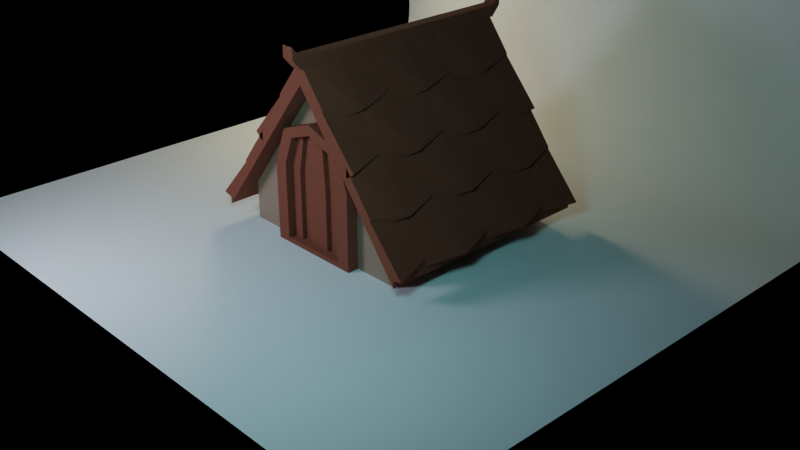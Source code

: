 # Source: 1_.blend  (saved by Blender 3.0.42; exported with 4.5.12 LTS)
import bpy
from mathutils import Matrix  # noqa: F401  (used for matrix-valued properties, if any)

bpy.ops.wm.read_factory_settings(use_empty=True)
scene = bpy.context.scene
scene.name = 'Scene'

# ---- collections
col_collection = bpy.data.collections.new('Collection'); scene.collection.children.link(col_collection)

# ---- materials (node trees are filled in below, after node groups)
mat_material_001 = bpy.data.materials.new('Material.001')
mat_material = bpy.data.materials.new('Material')
mat_material.alpha_threshold = 0.0
mat_material.line_color = (0.0, 0.0, 0.0, 1.0)

# ---- material node trees
mat_material_001.use_nodes = True; mat_material_001.node_tree.nodes.clear()
_N = mat_material_001.node_tree.nodes; _L = mat_material_001.node_tree.links
n0 = _N.new('ShaderNodeBsdfPrincipled'); n0.name = 'Principled BSDF'; n0.location = (10, 300)
n0.distribution = 'GGX'
n0.subsurface_method = 'RANDOM_WALK_SKIN'
n0.inputs[0].default_value = (0.2116, 0.05133, 0.02632, 1.0)
n0.inputs[2].default_value = 1.0
n0.inputs[3].default_value = 1.45
n0.inputs[27].default_value = (0.0, 0.0, 0.0, 1.0)
n0.inputs[28].default_value = 1.0
n1 = _N.new('ShaderNodeOutputMaterial'); n1.name = 'Material Output'; n1.location = (300, 300)
_L.new(n0.outputs[0], n1.inputs[0])
n1.is_active_output = True
mat_material.use_nodes = True; mat_material.node_tree.nodes.clear()
_N = mat_material.node_tree.nodes; _L = mat_material.node_tree.links
n0 = _N.new('ShaderNodeOutputMaterial'); n0.name = 'Material Output'; n0.location = (300, 300)
n1 = _N.new('ShaderNodeBsdfPrincipled'); n1.name = 'Principled BSDF'; n1.location = (10, 300)
n1.distribution = 'GGX'
n1.subsurface_method = 'RANDOM_WALK_SKIN'
n1.inputs[0].default_value = (0.305, 0.1871, 0.1276, 1.0)
n1.inputs[2].default_value = 0.4
n1.inputs[3].default_value = 1.45
n1.inputs[27].default_value = (0.0, 0.0, 0.0, 1.0)
n1.inputs[28].default_value = 1.0
_L.new(n1.outputs[0], n0.inputs[0])
n0.is_active_output = True

# ---- world
world_world = bpy.data.worlds.new('World'); scene.world = world_world
world_world.use_nodes = True; world_world.node_tree.nodes.clear()
_N = world_world.node_tree.nodes; _L = world_world.node_tree.links
n0 = _N.new('ShaderNodeOutputWorld'); n0.name = 'World Output'; n0.location = (300, 300)
n1 = _N.new('ShaderNodeBackground'); n1.name = 'Background'; n1.location = (10, 300)
n1.inputs[0].default_value = (0.05088, 0.05088, 0.05088, 1.0)
n1.inputs[1].default_value = 0.0
_L.new(n1.outputs[0], n0.inputs[0])
n0.is_active_output = True
world_world.color = (0.05088, 0.05088, 0.05088)
world_world.use_sun_shadow = False
world_world.sun_shadow_jitter_overblur = 0.0

# ---- cameras
cam_camera = bpy.data.cameras.new('Camera')
cam_camera.clip_end = 100.0
cam_camera.ortho_scale = 7.314

# ---- lights
light_area = bpy.data.lights.new('Area', 'AREA')
light_area.color = (0.7174, 0.7973, 1.0)
light_area.transmission_factor = 0.0
light_area.energy = 58.9
light_area.shadow_soft_size = 1.0
light_area.shadow_maximum_resolution = 0.006
light_area.use_absolute_resolution = True
light_area.size = 1.0
light_area.size_y = 1.0
light_area_001 = bpy.data.lights.new('Area.001', 'AREA')
light_area_001.color = (1.0, 0.891, 0.5591)
light_area_001.transmission_factor = 0.0
light_area_001.energy = 58.9
light_area_001.shadow_soft_size = 1.0
light_area_001.shadow_maximum_resolution = 0.006
light_area_001.use_absolute_resolution = True
light_area_001.size = 1.0
light_area_001.size_y = 1.0
light_area_002 = bpy.data.lights.new('Area.002', 'AREA')
light_area_002.color = (0.3536, 0.9205, 1.0)
light_area_002.transmission_factor = 0.0
light_area_002.energy = 58.9
light_area_002.shadow_soft_size = 1.0
light_area_002.shadow_maximum_resolution = 0.006
light_area_002.use_absolute_resolution = True
light_area_002.size = 1.0
light_area_002.size_y = 1.0

# ---- meshes
me_plane = bpy.data.meshes.new('Plane')
me_plane.from_pydata([(-1.198, 1.198, 0.2072), (-1.198, -1.198, 0.2072), (1.198, -1.198, 0.2072), (1.198, 1.198, 0.2072), (0.0, -1.198, 1.768), (0.0, 1.198, 1.768), (0.2996, -1.198, 1.378), (0.5992, -1.198, 0.9878), (0.8988, -1.198, 0.5975), (0.8988, 1.198, 0.5975), (0.5992, 1.198, 0.9878), (0.2996, 1.198, 1.378), (-0.2996, 1.198, 1.378), (-0.5992, 1.198, 0.9878), (-0.8988, 1.198, 0.5975), (-0.8988, -1.198, 0.5975), (-0.5992, -1.198, 0.9878), (-0.2996, -1.198, 1.378), (-1.198, 1.198, 0.2819), (-1.198, -1.198, 0.2819), (0.8988, -1.198, 0.6722), (1.198, -1.198, 0.2819), (1.198, 1.198, 0.2819), (-0.8988, 1.198, 0.6722), (-0.2996, -1.198, 1.453), (0.0, -1.198, 1.843), (0.2996, 1.198, 1.453), (0.0, 1.198, 1.843), (0.2996, -1.198, 1.453), (0.5992, -1.198, 1.062), (0.8988, 1.198, 0.6722), (0.5992, 1.198, 1.062), (-0.2996, 1.198, 1.453), (-0.5992, 1.198, 1.062), (-0.8988, -1.198, 0.6722), (-0.5992, -1.198, 1.062), (-0.2996, -1.198, 1.607), (0.0, -1.198, 1.998), (0.2996, 1.198, 1.607), (0.0, 1.198, 1.998), (0.2996, -1.198, 1.607), (-0.2996, 1.198, 1.607), (0.2996, -1.198, 1.582), (0.7001, -1.198, 1.13), (0.7001, 1.198, 1.13), (0.2996, 1.198, 1.582), (-0.2996, 1.198, 1.582), (-0.6994, 1.198, 1.134), (-0.6994, -1.198, 1.134), (-0.2996, -1.198, 1.582), (0.5992, -1.198, 1.167), (0.8988, -1.198, 0.7766), (0.8988, 1.198, 0.7766), (0.5992, 1.198, 1.167), (-0.5992, 1.198, 1.167), (-0.8988, 1.198, 0.7766), (-0.8988, -1.198, 0.7766), (-0.5992, -1.198, 1.167), (-1.299, 1.198, 0.3078), (-1.299, -1.198, 0.3078), (0.8988, -1.198, 0.7553), (1.3, -1.198, 0.2998), (1.3, 1.198, 0.2998), (-0.8988, 1.198, 0.7553), (0.8988, 1.198, 0.7553), (-0.8988, -1.198, 0.7553), (-1.198, 0.799, 0.2072), (-1.198, 0.3995, 0.2072), (-1.198, 0.0, 0.2072), (-1.198, -0.3995, 0.2072), (-1.198, -0.799, 0.2072), (1.198, -0.799, 0.2072), (1.198, -0.3995, 0.2072), (1.198, 0.0, 0.2072), (1.198, 0.3995, 0.2072), (1.198, 0.799, 0.2072), (0.0, -0.799, 1.768), (0.0, -0.3995, 1.768), (0.0, 0.0, 1.768), (0.0, 0.3995, 1.768), (0.0, 0.799, 1.768), (0.2996, -0.799, 1.378), (0.2996, -0.3995, 1.378), (0.2996, 0.0, 1.378), (0.2996, 0.3995, 1.378), (0.2996, 0.799, 1.378), (0.5992, -0.799, 0.9878), (0.5992, -0.3995, 0.9878), (0.5992, 0.0, 0.9878), (0.5992, 0.3995, 0.9878), (0.5992, 0.799, 0.9878), (0.8988, -0.799, 0.5975), (0.8988, -0.3995, 0.5975), (0.8988, 0.0, 0.5975), (0.8988, 0.3995, 0.5975), (0.8988, 0.799, 0.5975), (-0.8988, -0.799, 0.5975), (-0.8988, -0.3995, 0.5975), (-0.8988, 0.0, 0.5975), (-0.8988, 0.3995, 0.5975), (-0.8988, 0.799, 0.5975), (-0.5992, -0.799, 0.9878), (-0.5992, -0.3995, 0.9878), (-0.5992, 0.0, 0.9878), (-0.5992, 0.3995, 0.9878), (-0.5992, 0.799, 0.9878), (-0.2996, -0.799, 1.378), (-0.2996, -0.3995, 1.378), (-0.2996, 0.0, 1.378), (-0.2996, 0.3995, 1.378), (-0.2996, 0.799, 1.378), (-1.198, 0.799, 0.2819), (-1.198, 0.3995, 0.2819), (-1.198, 0.0, 0.2819), (-1.198, -0.3995, 0.2819), (-1.198, -0.799, 0.2819), (1.198, -0.799, 0.2819), (1.198, -0.3995, 0.2819), (1.198, 0.0, 0.2819), (1.198, 0.3995, 0.2819), (1.198, 0.799, 0.2819), (0.2996, -0.799, 1.453), (0.2996, -0.3995, 1.453), (0.2996, 0.0, 1.453), (0.2996, 0.3995, 1.453), (0.2996, 0.799, 1.453), (0.5992, -0.799, 1.062), (0.5992, -0.3995, 1.062), (0.5992, 0.0, 1.062), (0.5992, 0.3995, 1.062), (0.5992, 0.799, 1.062), (0.8988, -0.799, 0.6722), (0.8988, -0.3995, 0.6722), (0.8988, 0.0, 0.6722), (0.8988, 0.3995, 0.6722), (0.8988, 0.799, 0.6722), (-0.8988, -0.799, 0.6722), (-0.8988, -0.3995, 0.6722), (-0.8988, 0.0, 0.6722), (-0.8988, 0.3995, 0.6722), (-0.8988, 0.799, 0.6722), (-0.5992, -0.799, 1.062), (-0.5992, -0.3995, 1.062), (-0.5992, 0.0, 1.062), (-0.5992, 0.3995, 1.062), (-0.5992, 0.799, 1.062), (-0.2996, -0.799, 1.453), (-0.2996, -0.3995, 1.453), (-0.2996, 0.0, 1.453), (-0.2996, 0.3995, 1.453), (-0.2996, 0.799, 1.453), (0.0, -0.799, 1.998), (0.0, -0.3995, 1.998), (0.0, 0.0, 1.998), (0.0, 0.3995, 1.998), (0.0, 0.799, 1.998), (0.3998, -0.799, 1.55), (0.2996, -0.3995, 1.607), (0.3998, 0.0, 1.55), (0.2996, 0.3995, 1.607), (0.3998, 0.799, 1.55), (-0.3998, -0.799, 1.55), (-0.2996, -0.3995, 1.607), (-0.3998, 0.0, 1.55), (-0.2996, 0.3995, 1.607), (-0.3998, 0.799, 1.55), (0.2996, -0.799, 1.582), (0.2996, -0.3995, 1.582), (0.2996, 0.0, 1.582), (0.2996, 0.3995, 1.582), (0.2996, 0.799, 1.582), (0.5992, -0.799, 1.191), (0.7001, -0.3995, 1.13), (0.5992, 0.0, 1.191), (0.7001, 0.3995, 1.13), (0.5992, 0.799, 1.191), (-0.5992, -0.799, 1.191), (-0.6994, -0.3995, 1.134), (-0.5992, 0.0, 1.191), (-0.6994, 0.3995, 1.134), (-0.5992, 0.799, 1.191), (-0.2996, -0.799, 1.582), (-0.2996, -0.3995, 1.582), (-0.2996, 0.0, 1.582), (-0.2996, 0.3995, 1.582), (-0.2996, 0.799, 1.582), (0.5992, -0.799, 1.167), (0.5992, -0.3995, 1.167), (0.5992, 0.0, 1.167), (0.5992, 0.3995, 1.167), (0.5992, 0.799, 1.167), (0.9984, -0.799, 0.7103), (0.8988, -0.3995, 0.7766), (0.9984, 0.0, 0.7103), (0.8988, 0.3995, 0.7766), (0.9984, 0.799, 0.7103), (-0.999, -0.799, 0.7194), (-0.8988, -0.3995, 0.7766), (-0.999, 0.0, 0.7194), (-0.8988, 0.3995, 0.7766), (-0.999, 0.799, 0.7194), (-0.5992, -0.799, 1.167), (-0.5992, -0.3995, 1.167), (-0.5992, 0.0, 1.167), (-0.5992, 0.3995, 1.167), (-0.5992, 0.799, 1.167), (-1.198, 0.799, 0.365), (-1.299, 0.3995, 0.3078), (-1.198, 0.0, 0.365), (-1.299, -0.3995, 0.3078), (-1.198, -0.799, 0.365), (1.198, -0.799, 0.365), (1.3, -0.3995, 0.2998), (1.198, 0.0, 0.365), (1.3, 0.3995, 0.2998), (1.198, 0.799, 0.365), (0.8988, -0.799, 0.7553), (0.8988, -0.3995, 0.7553), (0.8988, 0.0, 0.7553), (0.8988, 0.3995, 0.7553), (0.8988, 0.799, 0.7553), (-0.8988, -0.799, 0.7553), (-0.8988, -0.3995, 0.7553), (-0.8988, 0.0, 0.7553), (-0.8988, 0.3995, 0.7553), (-0.8988, 0.799, 0.7553)], [], [(95, 9, 3, 75), (110, 12, 5, 80), (80, 5, 11, 85), (85, 11, 10, 90), (90, 10, 9, 95), (66, 0, 14, 100), (100, 14, 13, 105), (105, 13, 12, 110), (20, 21, 61, 60), (27, 32, 41, 39), (25, 28, 40, 37), (141, 35, 48, 176), (29, 20, 51, 50), (23, 18, 58, 63), (34, 35, 57, 56), (130, 31, 44, 175), (16, 17, 24, 35), (4, 6, 28, 25), (70, 1, 19, 115), (6, 7, 29, 28), (8, 2, 21, 20), (5, 12, 32, 27), (7, 8, 20, 29), (75, 3, 22, 120), (12, 13, 33, 32), (3, 9, 30, 22), (14, 0, 18, 23), (13, 14, 23, 33), (9, 10, 31, 30), (17, 4, 25, 24), (1, 15, 34, 19), (10, 11, 26, 31), (11, 5, 27, 26), (15, 16, 35, 34), (165, 155, 39, 41), (155, 160, 38, 39), (26, 27, 39, 38), (24, 25, 37, 36), (146, 24, 36, 161), (125, 26, 38, 160), (170, 175, 44, 45), (180, 185, 46, 47), (31, 26, 45, 44), (35, 24, 49, 48), (28, 29, 43, 42), (32, 33, 47, 46), (150, 32, 46, 185), (121, 28, 42, 166), (190, 195, 52, 53), (200, 205, 54, 55), (33, 23, 55, 54), (126, 29, 50, 186), (145, 33, 54, 205), (135, 30, 52, 195), (136, 34, 56, 196), (30, 31, 53, 52), (220, 215, 62, 64), (206, 225, 63, 58), (22, 30, 64, 62), (19, 34, 65, 59), (131, 20, 60, 216), (120, 22, 62, 215), (140, 23, 63, 225), (115, 19, 59, 210), (18, 111, 206, 58), (111, 112, 207, 206), (112, 113, 208, 207), (113, 114, 209, 208), (114, 115, 210, 209), (34, 136, 221, 65), (136, 137, 222, 221), (137, 138, 223, 222), (138, 139, 224, 223), (139, 140, 225, 224), (21, 116, 211, 61), (116, 117, 212, 211), (117, 118, 213, 212), (118, 119, 214, 213), (119, 120, 215, 214), (30, 135, 220, 64), (135, 134, 219, 220), (134, 133, 218, 219), (133, 132, 217, 218), (132, 131, 216, 217), (59, 65, 221, 210), (210, 221, 222, 209), (209, 222, 223, 208), (208, 223, 224, 207), (207, 224, 225, 206), (60, 61, 211, 216), (216, 211, 212, 217), (217, 212, 213, 218), (218, 213, 214, 219), (219, 214, 215, 220), (23, 140, 200, 55), (140, 139, 199, 200), (139, 138, 198, 199), (138, 137, 197, 198), (137, 136, 196, 197), (20, 131, 191, 51), (131, 132, 192, 191), (132, 133, 193, 192), (133, 134, 194, 193), (134, 135, 195, 194), (35, 141, 201, 57), (141, 142, 202, 201), (142, 143, 203, 202), (143, 144, 204, 203), (144, 145, 205, 204), (31, 130, 190, 53), (130, 129, 189, 190), (129, 128, 188, 189), (128, 127, 187, 188), (127, 126, 186, 187), (56, 57, 201, 196), (196, 201, 202, 197), (197, 202, 203, 198), (198, 203, 204, 199), (199, 204, 205, 200), (50, 51, 191, 186), (186, 191, 192, 187), (187, 192, 193, 188), (188, 193, 194, 189), (189, 194, 195, 190), (26, 125, 170, 45), (125, 124, 169, 170), (124, 123, 168, 169), (123, 122, 167, 168), (122, 121, 166, 167), (24, 146, 181, 49), (146, 147, 182, 181), (147, 148, 183, 182), (148, 149, 184, 183), (149, 150, 185, 184), (48, 49, 181, 176), (176, 181, 182, 177), (177, 182, 183, 178), (178, 183, 184, 179), (179, 184, 185, 180), (42, 43, 171, 166), (166, 171, 172, 167), (167, 172, 173, 168), (168, 173, 174, 169), (169, 174, 175, 170), (28, 121, 156, 40), (121, 122, 157, 156), (122, 123, 158, 157), (123, 124, 159, 158), (124, 125, 160, 159), (32, 150, 165, 41), (150, 149, 164, 165), (149, 148, 163, 164), (148, 147, 162, 163), (147, 146, 161, 162), (37, 40, 156, 151), (151, 156, 157, 152), (152, 157, 158, 153), (153, 158, 159, 154), (154, 159, 160, 155), (36, 37, 151, 161), (161, 151, 152, 162), (162, 152, 153, 163), (163, 153, 154, 164), (164, 154, 155, 165), (2, 71, 116, 21), (71, 72, 117, 116), (72, 73, 118, 117), (73, 74, 119, 118), (74, 75, 120, 119), (0, 66, 111, 18), (66, 67, 112, 111), (67, 68, 113, 112), (68, 69, 114, 113), (69, 70, 115, 114), (29, 126, 171, 43), (126, 127, 172, 171), (127, 128, 173, 172), (128, 129, 174, 173), (129, 130, 175, 174), (33, 145, 180, 47), (145, 144, 179, 180), (144, 143, 178, 179), (143, 142, 177, 178), (142, 141, 176, 177), (16, 101, 106, 17), (101, 102, 107, 106), (102, 103, 108, 107), (103, 104, 109, 108), (104, 105, 110, 109), (15, 96, 101, 16), (96, 97, 102, 101), (97, 98, 103, 102), (98, 99, 104, 103), (99, 100, 105, 104), (1, 70, 96, 15), (70, 69, 97, 96), (69, 68, 98, 97), (68, 67, 99, 98), (67, 66, 100, 99), (7, 86, 91, 8), (86, 87, 92, 91), (87, 88, 93, 92), (88, 89, 94, 93), (89, 90, 95, 94), (6, 81, 86, 7), (81, 82, 87, 86), (82, 83, 88, 87), (83, 84, 89, 88), (84, 85, 90, 89), (4, 76, 81, 6), (76, 77, 82, 81), (77, 78, 83, 82), (78, 79, 84, 83), (79, 80, 85, 84), (17, 106, 76, 4), (106, 107, 77, 76), (107, 108, 78, 77), (108, 109, 79, 78), (109, 110, 80, 79), (8, 91, 71, 2), (91, 92, 72, 71), (92, 93, 73, 72), (93, 94, 74, 73), (94, 95, 75, 74)])
_uv = me_plane.uv_layers.new(name='UVMap')
_uv.uv.foreach_set('vector', [0.875, 0.8333, 0.875, 1.0, 1.0, 1.0, 1.0, 0.8333, 0.375, 0.8333, 0.375, 1.0, 0.5, 1.0, 0.5, 0.8333, 0.5, 0.8333, 0.5, 1.0, 0.625, 1.0, 0.625, 0.8333, 0.625, 0.8333, 0.625, 1.0, 0.75, 1.0, 0.75, 0.8333, 0.75, 0.8333, 0.75, 1.0, 0.875, 1.0, 0.875, 0.8333, 0.0, 0.8333, 0.0, 1.0, 0.125, 1.0, 0.125, 0.8333, 0.125, 0.8333, 0.125, 1.0, 0.25, 1.0, 0.25, 0.8333, 0.25, 0.8333, 0.25, 1.0, 0.375, 1.0, 0.375, 0.8333, 0.875, 0.0, 1.0, 0.0, 1.0, 0.0, 0.875, 0.0, 0.5, 1.0, 0.375, 1.0, 0.375, 1.0, 0.5, 1.0, 0.5, 0.0, 0.625, 0.0, 0.625, 0.0, 0.5, 0.0, 0.25, 0.1667, 0.25, 0.0, 0.25, 0.0, 0.25, 0.1667, 0.75, 0.0, 0.875, 0.0, 0.875, 0.0, 0.75, 0.0, 0.125, 1.0, 0.0, 1.0, 0.0, 1.0, 0.125, 1.0, 0.125, 0.0, 0.25, 0.0, 0.25, 0.0, 0.125, 0.0, 0.75, 0.8333, 0.75, 1.0, 0.75, 1.0, 0.75, 0.8333, 0.25, 0.0, 0.375, 0.0, 0.375, 0.0, 0.25, 0.0, 0.5, 0.0, 0.625, 0.0, 0.625, 0.0, 0.5, 0.0, 0.0, 0.1667, 0.0, 0.0, 0.0, 0.0, 0.0, 0.1667, 0.625, 0.0, 0.75, 0.0, 0.75, 0.0, 0.625, 0.0, 0.875, 0.0, 1.0, 0.0, 1.0, 0.0, 0.875, 0.0, 0.5, 1.0, 0.375, 1.0, 0.375, 1.0, 0.5, 1.0, 0.75, 0.0, 0.875, 0.0, 0.875, 0.0, 0.75, 0.0, 1.0, 0.8333, 1.0, 1.0, 1.0, 1.0, 1.0, 0.8333, 0.375, 1.0, 0.25, 1.0, 0.25, 1.0, 0.375, 1.0, 1.0, 1.0, 0.875, 1.0, 0.875, 1.0, 1.0, 1.0, 0.125, 1.0, 0.0, 1.0, 0.0, 1.0, 0.125, 1.0, 0.25, 1.0, 0.125, 1.0, 0.125, 1.0, 0.25, 1.0, 0.875, 1.0, 0.75, 1.0, 0.75, 1.0, 0.875, 1.0, 0.375, 0.0, 0.5, 0.0, 0.5, 0.0, 0.375, 0.0, 0.0, 0.0, 0.125, 0.0, 0.125, 0.0, 0.0, 0.0, 0.75, 1.0, 0.625, 1.0, 0.625, 1.0, 0.75, 1.0, 0.625, 1.0, 0.5, 1.0, 0.5, 1.0, 0.625, 1.0, 0.125, 0.0, 0.25, 0.0, 0.25, 0.0, 0.125, 0.0, 0.375, 0.8333, 0.5, 0.8333, 0.5, 1.0, 0.375, 1.0, 0.5, 0.8333, 0.625, 0.8333, 0.625, 1.0, 0.5, 1.0, 0.625, 1.0, 0.5, 1.0, 0.5, 1.0, 0.625, 1.0, 0.375, 0.0, 0.5, 0.0, 0.5, 0.0, 0.375, 0.0, 0.375, 0.1667, 0.375, 0.0, 0.375, 0.0, 0.375, 0.1667, 0.625, 0.8333, 0.625, 1.0, 0.625, 1.0, 0.625, 0.8333, 0.625, 0.8333, 0.75, 0.8333, 0.75, 1.0, 0.625, 1.0, 0.25, 0.8333, 0.375, 0.8333, 0.375, 1.0, 0.25, 1.0, 0.75, 1.0, 0.625, 1.0, 0.625, 1.0, 0.75, 1.0, 0.25, 0.0, 0.375, 0.0, 0.375, 0.0, 0.25, 0.0, 0.625, 0.0, 0.75, 0.0, 0.75, 0.0, 0.625, 0.0, 0.375, 1.0, 0.25, 1.0, 0.25, 1.0, 0.375, 1.0, 0.375, 0.8333, 0.375, 1.0, 0.375, 1.0, 0.375, 0.8333, 0.625, 0.1667, 0.625, 0.0, 0.625, 0.0, 0.625, 0.1667, 0.75, 0.8333, 0.875, 0.8333, 0.875, 1.0, 0.75, 1.0, 0.125, 0.8333, 0.25, 0.8333, 0.25, 1.0, 0.125, 1.0, 0.25, 1.0, 0.125, 1.0, 0.125, 1.0, 0.25, 1.0, 0.75, 0.1667, 0.75, 0.0, 0.75, 0.0, 0.75, 0.1667, 0.25, 0.8333, 0.25, 1.0, 0.25, 1.0, 0.25, 0.8333, 0.875, 0.8333, 0.875, 1.0, 0.875, 1.0, 0.875, 0.8333, 0.125, 0.1667, 0.125, 0.0, 0.125, 0.0, 0.125, 0.1667, 0.875, 1.0, 0.75, 1.0, 0.75, 1.0, 0.875, 1.0, 0.875, 0.8333, 1.0, 0.8333, 1.0, 1.0, 0.875, 1.0, 0.0, 0.8333, 0.125, 0.8333, 0.125, 1.0, 0.0, 1.0, 1.0, 1.0, 0.875, 1.0, 0.875, 1.0, 1.0, 1.0, 0.0, 0.0, 0.125, 0.0, 0.125, 0.0, 0.0, 0.0, 0.875, 0.1667, 0.875, 0.0, 0.875, 0.0, 0.875, 0.1667, 1.0, 0.8333, 1.0, 1.0, 1.0, 1.0, 1.0, 0.8333, 0.125, 0.8333, 0.125, 1.0, 0.125, 1.0, 0.125, 0.8333, 0.0, 0.1667, 0.0, 0.0, 0.0, 0.0, 0.0, 0.1667, 0.0, 1.0, 0.0, 0.8333, 0.0, 0.8333, 0.0, 1.0, 0.0, 0.8333, 0.0, 0.6667, 0.0, 0.6667, 0.0, 0.8333, 0.0, 0.6667, 0.0, 0.5, 0.0, 0.5, 0.0, 0.6667, 0.0, 0.5, 0.0, 0.3333, 0.0, 0.3333, 0.0, 0.5, 0.0, 0.3333, 0.0, 0.1667, 0.0, 0.1667, 0.0, 0.3333, 0.125, 0.0, 0.125, 0.1667, 0.125, 0.1667, 0.125, 0.0, 0.125, 0.1667, 0.125, 0.3333, 0.125, 0.3333, 0.125, 0.1667, 0.125, 0.3333, 0.125, 0.5, 0.125, 0.5, 0.125, 0.3333, 0.125, 0.5, 0.125, 0.6667, 0.125, 0.6667, 0.125, 0.5, 0.125, 0.6667, 0.125, 0.8333, 0.125, 0.8333, 0.125, 0.6667, 1.0, 0.0, 1.0, 0.1667, 1.0, 0.1667, 1.0, 0.0, 1.0, 0.1667, 1.0, 0.3333, 1.0, 0.3333, 1.0, 0.1667, 1.0, 0.3333, 1.0, 0.5, 1.0, 0.5, 1.0, 0.3333, 1.0, 0.5, 1.0, 0.6667, 1.0, 0.6667, 1.0, 0.5, 1.0, 0.6667, 1.0, 0.8333, 1.0, 0.8333, 1.0, 0.6667, 0.875, 1.0, 0.875, 0.8333, 0.875, 0.8333, 0.875, 1.0, 0.875, 0.8333, 0.875, 0.6667, 0.875, 0.6667, 0.875, 0.8333, 0.875, 0.6667, 0.875, 0.5, 0.875, 0.5, 0.875, 0.6667, 0.875, 0.5, 0.875, 0.3333, 0.875, 0.3333, 0.875, 0.5, 0.875, 0.3333, 0.875, 0.1667, 0.875, 0.1667, 0.875, 0.3333, 0.0, 0.0, 0.125, 0.0, 0.125, 0.1667, 0.0, 0.1667, 0.0, 0.1667, 0.125, 0.1667, 0.125, 0.3333, 0.0, 0.3333, 0.0, 0.3333, 0.125, 0.3333, 0.125, 0.5, 0.0, 0.5, 0.0, 0.5, 0.125, 0.5, 0.125, 0.6667, 0.0, 0.6667, 0.0, 0.6667, 0.125, 0.6667, 0.125, 0.8333, 0.0, 0.8333, 0.875, 0.0, 1.0, 0.0, 1.0, 0.1667, 0.875, 0.1667, 0.875, 0.1667, 1.0, 0.1667, 1.0, 0.3333, 0.875, 0.3333, 0.875, 0.3333, 1.0, 0.3333, 1.0, 0.5, 0.875, 0.5, 0.875, 0.5, 1.0, 0.5, 1.0, 0.6667, 0.875, 0.6667, 0.875, 0.6667, 1.0, 0.6667, 1.0, 0.8333, 0.875, 0.8333, 0.125, 1.0, 0.125, 0.8333, 0.125, 0.8333, 0.125, 1.0, 0.125, 0.8333, 0.125, 0.6667, 0.125, 0.6667, 0.125, 0.8333, 0.125, 0.6667, 0.125, 0.5, 0.125, 0.5, 0.125, 0.6667, 0.125, 0.5, 0.125, 0.3333, 0.125, 0.3333, 0.125, 0.5, 0.125, 0.3333, 0.125, 0.1667, 0.125, 0.1667, 0.125, 0.3333, 0.875, 0.0, 0.875, 0.1667, 0.875, 0.1667, 0.875, 0.0, 0.875, 0.1667, 0.875, 0.3333, 0.875, 0.3333, 0.875, 0.1667, 0.875, 0.3333, 0.875, 0.5, 0.875, 0.5, 0.875, 0.3333, 0.875, 0.5, 0.875, 0.6667, 0.875, 0.6667, 0.875, 0.5, 0.875, 0.6667, 0.875, 0.8333, 0.875, 0.8333, 0.875, 0.6667, 0.25, 0.0, 0.25, 0.1667, 0.25, 0.1667, 0.25, 0.0, 0.25, 0.1667, 0.25, 0.3333, 0.25, 0.3333, 0.25, 0.1667, 0.25, 0.3333, 0.25, 0.5, 0.25, 0.5, 0.25, 0.3333, 0.25, 0.5, 0.25, 0.6667, 0.25, 0.6667, 0.25, 0.5, 0.25, 0.6667, 0.25, 0.8333, 0.25, 0.8333, 0.25, 0.6667, 0.75, 1.0, 0.75, 0.8333, 0.75, 0.8333, 0.75, 1.0, 0.75, 0.8333, 0.75, 0.6667, 0.75, 0.6667, 0.75, 0.8333, 0.75, 0.6667, 0.75, 0.5, 0.75, 0.5, 0.75, 0.6667, 0.75, 0.5, 0.75, 0.3333, 0.75, 0.3333, 0.75, 0.5, 0.75, 0.3333, 0.75, 0.1667, 0.75, 0.1667, 0.75, 0.3333, 0.125, 0.0, 0.25, 0.0, 0.25, 0.1667, 0.125, 0.1667, 0.125, 0.1667, 0.25, 0.1667, 0.25, 0.3333, 0.125, 0.3333, 0.125, 0.3333, 0.25, 0.3333, 0.25, 0.5, 0.125, 0.5, 0.125, 0.5, 0.25, 0.5, 0.25, 0.6667, 0.125, 0.6667, 0.125, 0.6667, 0.25, 0.6667, 0.25, 0.8333, 0.125, 0.8333, 0.75, 0.0, 0.875, 0.0, 0.875, 0.1667, 0.75, 0.1667, 0.75, 0.1667, 0.875, 0.1667, 0.875, 0.3333, 0.75, 0.3333, 0.75, 0.3333, 0.875, 0.3333, 0.875, 0.5, 0.75, 0.5, 0.75, 0.5, 0.875, 0.5, 0.875, 0.6667, 0.75, 0.6667, 0.75, 0.6667, 0.875, 0.6667, 0.875, 0.8333, 0.75, 0.8333, 0.625, 1.0, 0.625, 0.8333, 0.625, 0.8333, 0.625, 1.0, 0.625, 0.8333, 0.625, 0.6667, 0.625, 0.6667, 0.625, 0.8333, 0.625, 0.6667, 0.625, 0.5, 0.625, 0.5, 0.625, 0.6667, 0.625, 0.5, 0.625, 0.3333, 0.625, 0.3333, 0.625, 0.5, 0.625, 0.3333, 0.625, 0.1667, 0.625, 0.1667, 0.625, 0.3333, 0.375, 0.0, 0.375, 0.1667, 0.375, 0.1667, 0.375, 0.0, 0.375, 0.1667, 0.375, 0.3333, 0.375, 0.3333, 0.375, 0.1667, 0.375, 0.3333, 0.375, 0.5, 0.375, 0.5, 0.375, 0.3333, 0.375, 0.5, 0.375, 0.6667, 0.375, 0.6667, 0.375, 0.5, 0.375, 0.6667, 0.375, 0.8333, 0.375, 0.8333, 0.375, 0.6667, 0.25, 0.0, 0.375, 0.0, 0.375, 0.1667, 0.25, 0.1667, 0.25, 0.1667, 0.375, 0.1667, 0.375, 0.3333, 0.25, 0.3333, 0.25, 0.3333, 0.375, 0.3333, 0.375, 0.5, 0.25, 0.5, 0.25, 0.5, 0.375, 0.5, 0.375, 0.6667, 0.25, 0.6667, 0.25, 0.6667, 0.375, 0.6667, 0.375, 0.8333, 0.25, 0.8333, 0.625, 0.0, 0.75, 0.0, 0.75, 0.1667, 0.625, 0.1667, 0.625, 0.1667, 0.75, 0.1667, 0.75, 0.3333, 0.625, 0.3333, 0.625, 0.3333, 0.75, 0.3333, 0.75, 0.5, 0.625, 0.5, 0.625, 0.5, 0.75, 0.5, 0.75, 0.6667, 0.625, 0.6667, 0.625, 0.6667, 0.75, 0.6667, 0.75, 0.8333, 0.625, 0.8333, 0.625, 0.0, 0.625, 0.1667, 0.625, 0.1667, 0.625, 0.0, 0.625, 0.1667, 0.625, 0.3333, 0.625, 0.3333, 0.625, 0.1667, 0.625, 0.3333, 0.625, 0.5, 0.625, 0.5, 0.625, 0.3333, 0.625, 0.5, 0.625, 0.6667, 0.625, 0.6667, 0.625, 0.5, 0.625, 0.6667, 0.625, 0.8333, 0.625, 0.8333, 0.625, 0.6667, 0.375, 1.0, 0.375, 0.8333, 0.375, 0.8333, 0.375, 1.0, 0.375, 0.8333, 0.375, 0.6667, 0.375, 0.6667, 0.375, 0.8333, 0.375, 0.6667, 0.375, 0.5, 0.375, 0.5, 0.375, 0.6667, 0.375, 0.5, 0.375, 0.3333, 0.375, 0.3333, 0.375, 0.5, 0.375, 0.3333, 0.375, 0.1667, 0.375, 0.1667, 0.375, 0.3333, 0.5, 0.0, 0.625, 0.0, 0.625, 0.1667, 0.5, 0.1667, 0.5, 0.1667, 0.625, 0.1667, 0.625, 0.3333, 0.5, 0.3333, 0.5, 0.3333, 0.625, 0.3333, 0.625, 0.5, 0.5, 0.5, 0.5, 0.5, 0.625, 0.5, 0.625, 0.6667, 0.5, 0.6667, 0.5, 0.6667, 0.625, 0.6667, 0.625, 0.8333, 0.5, 0.8333, 0.375, 0.0, 0.5, 0.0, 0.5, 0.1667, 0.375, 0.1667, 0.375, 0.1667, 0.5, 0.1667, 0.5, 0.3333, 0.375, 0.3333, 0.375, 0.3333, 0.5, 0.3333, 0.5, 0.5, 0.375, 0.5, 0.375, 0.5, 0.5, 0.5, 0.5, 0.6667, 0.375, 0.6667, 0.375, 0.6667, 0.5, 0.6667, 0.5, 0.8333, 0.375, 0.8333, 1.0, 0.0, 1.0, 0.1667, 1.0, 0.1667, 1.0, 0.0, 1.0, 0.1667, 1.0, 0.3333, 1.0, 0.3333, 1.0, 0.1667, 1.0, 0.3333, 1.0, 0.5, 1.0, 0.5, 1.0, 0.3333, 1.0, 0.5, 1.0, 0.6667, 1.0, 0.6667, 1.0, 0.5, 1.0, 0.6667, 1.0, 0.8333, 1.0, 0.8333, 1.0, 0.6667, 0.0, 1.0, 0.0, 0.8333, 0.0, 0.8333, 0.0, 1.0, 0.0, 0.8333, 0.0, 0.6667, 0.0, 0.6667, 0.0, 0.8333, 0.0, 0.6667, 0.0, 0.5, 0.0, 0.5, 0.0, 0.6667, 0.0, 0.5, 0.0, 0.3333, 0.0, 0.3333, 0.0, 0.5, 0.0, 0.3333, 0.0, 0.1667, 0.0, 0.1667, 0.0, 0.3333, 0.75, 0.0, 0.75, 0.1667, 0.75, 0.1667, 0.75, 0.0, 0.75, 0.1667, 0.75, 0.3333, 0.75, 0.3333, 0.75, 0.1667, 0.75, 0.3333, 0.75, 0.5, 0.75, 0.5, 0.75, 0.3333, 0.75, 0.5, 0.75, 0.6667, 0.75, 0.6667, 0.75, 0.5, 0.75, 0.6667, 0.75, 0.8333, 0.75, 0.8333, 0.75, 0.6667, 0.25, 1.0, 0.25, 0.8333, 0.25, 0.8333, 0.25, 1.0, 0.25, 0.8333, 0.25, 0.6667, 0.25, 0.6667, 0.25, 0.8333, 0.25, 0.6667, 0.25, 0.5, 0.25, 0.5, 0.25, 0.6667, 0.25, 0.5, 0.25, 0.3333, 0.25, 0.3333, 0.25, 0.5, 0.25, 0.3333, 0.25, 0.1667, 0.25, 0.1667, 0.25, 0.3333, 0.25, 0.0, 0.25, 0.1667, 0.375, 0.1667, 0.375, 0.0, 0.25, 0.1667, 0.25, 0.3333, 0.375, 0.3333, 0.375, 0.1667, 0.25, 0.3333, 0.25, 0.5, 0.375, 0.5, 0.375, 0.3333, 0.25, 0.5, 0.25, 0.6667, 0.375, 0.6667, 0.375, 0.5, 0.25, 0.6667, 0.25, 0.8333, 0.375, 0.8333, 0.375, 0.6667, 0.125, 0.0, 0.125, 0.1667, 0.25, 0.1667, 0.25, 0.0, 0.125, 0.1667, 0.125, 0.3333, 0.25, 0.3333, 0.25, 0.1667, 0.125, 0.3333, 0.125, 0.5, 0.25, 0.5, 0.25, 0.3333, 0.125, 0.5, 0.125, 0.6667, 0.25, 0.6667, 0.25, 0.5, 0.125, 0.6667, 0.125, 0.8333, 0.25, 0.8333, 0.25, 0.6667, 0.0, 0.0, 0.0, 0.1667, 0.125, 0.1667, 0.125, 0.0, 0.0, 0.1667, 0.0, 0.3333, 0.125, 0.3333, 0.125, 0.1667, 0.0, 0.3333, 0.0, 0.5, 0.125, 0.5, 0.125, 0.3333, 0.0, 0.5, 0.0, 0.6667, 0.125, 0.6667, 0.125, 0.5, 0.0, 0.6667, 0.0, 0.8333, 0.125, 0.8333, 0.125, 0.6667, 0.75, 0.0, 0.75, 0.1667, 0.875, 0.1667, 0.875, 0.0, 0.75, 0.1667, 0.75, 0.3333, 0.875, 0.3333, 0.875, 0.1667, 0.75, 0.3333, 0.75, 0.5, 0.875, 0.5, 0.875, 0.3333, 0.75, 0.5, 0.75, 0.6667, 0.875, 0.6667, 0.875, 0.5, 0.75, 0.6667, 0.75, 0.8333, 0.875, 0.8333, 0.875, 0.6667, 0.625, 0.0, 0.625, 0.1667, 0.75, 0.1667, 0.75, 0.0, 0.625, 0.1667, 0.625, 0.3333, 0.75, 0.3333, 0.75, 0.1667, 0.625, 0.3333, 0.625, 0.5, 0.75, 0.5, 0.75, 0.3333, 0.625, 0.5, 0.625, 0.6667, 0.75, 0.6667, 0.75, 0.5, 0.625, 0.6667, 0.625, 0.8333, 0.75, 0.8333, 0.75, 0.6667, 0.5, 0.0, 0.5, 0.1667, 0.625, 0.1667, 0.625, 0.0, 0.5, 0.1667, 0.5, 0.3333, 0.625, 0.3333, 0.625, 0.1667, 0.5, 0.3333, 0.5, 0.5, 0.625, 0.5, 0.625, 0.3333, 0.5, 0.5, 0.5, 0.6667, 0.625, 0.6667, 0.625, 0.5, 0.5, 0.6667, 0.5, 0.8333, 0.625, 0.8333, 0.625, 0.6667, 0.375, 0.0, 0.375, 0.1667, 0.5, 0.1667, 0.5, 0.0, 0.375, 0.1667, 0.375, 0.3333, 0.5, 0.3333, 0.5, 0.1667, 0.375, 0.3333, 0.375, 0.5, 0.5, 0.5, 0.5, 0.3333, 0.375, 0.5, 0.375, 0.6667, 0.5, 0.6667, 0.5, 0.5, 0.375, 0.6667, 0.375, 0.8333, 0.5, 0.8333, 0.5, 0.6667, 0.875, 0.0, 0.875, 0.1667, 1.0, 0.1667, 1.0, 0.0, 0.875, 0.1667, 0.875, 0.3333, 1.0, 0.3333, 1.0, 0.1667, 0.875, 0.3333, 0.875, 0.5, 1.0, 0.5, 1.0, 0.3333, 0.875, 0.5, 0.875, 0.6667, 1.0, 0.6667, 1.0, 0.5, 0.875, 0.6667, 0.875, 0.8333, 1.0, 0.8333, 1.0, 0.6667])
me_plane.materials.append(mat_material_001)
me_plane.use_remesh_fix_poles = True
me_plane.use_remesh_preserve_attributes = False
me_plane.update()
me_grid = bpy.data.meshes.new('Grid')
me_grid.from_pydata([(-1.0, -1.0, 0.0), (1.0, -1.0, 0.3982), (1.0, -1.0, 0.0), (0.0, 1.0, 0.0), (0.0, 1.0, 1.703), (-1.0, 1.0, 0.0), (-1.0, -1.0, 0.3982), (0.0, -1.0, 1.703), (0.0, -1.0, 0.0), (1.0, 1.0, 0.3982), (-1.0, 1.0, 0.3982), (1.0, 1.0, 0.0)], [], [(11, 3, 4, 9), (0, 8, 7, 6), (0, 5, 3, 8), (6, 7, 4, 10), (3, 5, 10, 4), (5, 0, 6, 10), (2, 11, 9, 1), (8, 2, 1, 7), (8, 3, 11, 2), (7, 1, 9, 4)])
_uv = me_grid.uv_layers.new(name='UVMap')
_uv.uv.foreach_set('vector', [1.0, 1.0, 0.5, 1.0, 0.5, 1.0, 1.0, 1.0, 0.0, 0.0, 0.5, 0.0, 0.5, 0.0, 0.0, 0.0, 0.0, 0.0, 0.0, 1.0, 0.5, 1.0, 0.5, 0.0, 0.0, 0.0, 0.5, 0.0, 0.5, 1.0, 0.0, 1.0, 0.5, 1.0, 0.0, 1.0, 0.0, 1.0, 0.5, 1.0, 0.0, 1.0, 0.0, 0.0, 0.0, 0.0, 0.0, 1.0, 1.0, 0.0, 1.0, 1.0, 1.0, 1.0, 1.0, 0.0, 0.5, 0.0, 1.0, 0.0, 1.0, 0.0, 0.5, 0.0, 0.5, 0.0, 0.5, 1.0, 1.0, 1.0, 1.0, 0.0, 0.5, 0.0, 1.0, 0.0, 1.0, 1.0, 0.5, 1.0])
me_grid.materials.append(mat_material)
me_grid.use_remesh_fix_poles = True
me_grid.use_remesh_preserve_attributes = False
me_grid.update()
me_grid_001 = bpy.data.meshes.new('Grid.001')
me_grid_001.from_pydata([(-1.0, -33.46, 0.0), (1.0, -33.46, 0.0), (1.0, 33.46, 1.834), (-1.0, 33.46, 1.834), (1.0, -33.46, 1.834), (-1.0, -33.46, 1.834), (-1.0, 33.46, 0.0), (1.0, 33.46, 0.0), (-1.0, -35.93, 1.636), (1.0, -35.93, 1.636), (-1.0, -35.93, 3.47), (1.0, -35.93, 3.47), (-1.0, 35.94, 3.47), (-1.0, 35.94, 1.636), (1.0, 35.94, 1.636), (1.0, 35.94, 3.47)], [], [(5, 0, 8, 10), (7, 6, 13, 14), (6, 0, 5, 3), (1, 7, 2, 4), (0, 6, 7, 1), (5, 4, 2, 3), (8, 9, 11, 10), (0, 1, 9, 8), (1, 4, 11, 9), (4, 5, 10, 11), (14, 13, 12, 15), (3, 2, 15, 12), (6, 3, 12, 13), (2, 7, 14, 15)])
_uv = me_grid_001.uv_layers.new(name='UVMap')
_uv.uv.foreach_set('vector', [0.0, 0.0, 0.0, 0.0, 0.0, 0.0, 0.0, 0.0, 1.0, 1.0, 0.0, 1.0, 0.0, 1.0, 1.0, 1.0, 0.0, 1.0, 0.0, 0.0, 0.0, 0.0, 0.0, 1.0, 1.0, 0.0, 1.0, 1.0, 1.0, 1.0, 1.0, 0.0, 0.0, 0.0, 0.0, 1.0, 1.0, 1.0, 1.0, 0.0, 0.0, 0.0, 1.0, 0.0, 1.0, 1.0, 0.0, 1.0, 0.0, 0.0, 1.0, 0.0, 1.0, 0.0, 0.0, 0.0, 0.0, 0.0, 1.0, 0.0, 1.0, 0.0, 0.0, 0.0, 1.0, 0.0, 1.0, 0.0, 1.0, 0.0, 1.0, 0.0, 1.0, 0.0, 0.0, 0.0, 0.0, 0.0, 1.0, 0.0, 1.0, 1.0, 0.0, 1.0, 0.0, 1.0, 1.0, 1.0, 0.0, 1.0, 1.0, 1.0, 1.0, 1.0, 0.0, 1.0, 0.0, 1.0, 0.0, 1.0, 0.0, 1.0, 0.0, 1.0, 1.0, 1.0, 1.0, 1.0, 1.0, 1.0, 1.0, 1.0])
me_grid_001.materials.append(mat_material_001)
me_grid_001.use_remesh_fix_poles = True
me_grid_001.use_remesh_preserve_attributes = False
me_grid_001.update()
me_grid_002 = bpy.data.meshes.new('Grid.002')
me_grid_002.from_pydata([(0.0, -1.455, 2.869), (-0.659, 0.03864, 2.869), (0.659, 0.03864, 2.869), (0.0, 0.7266, 2.867), (0.9167, -1.455, 2.869), (0.9167, 1.28e-10, 2.869), (-0.9167, 1.28e-10, 2.869), (-0.9167, -1.455, 2.869), (-0.6719, 0.6719, 2.866), (0.0, -1.367, 2.869), (0.6719, 0.6719, 2.866), (0.0, 0.9167, 2.866), (0.659, -1.367, 2.869), (-0.659, -1.367, 2.869), (-0.4709, 0.555, 2.867), (0.4709, 0.555, 2.867), (0.9167, -1.455, 3.08), (0.9167, 0.0005255, 3.08), (-0.9167, 0.0005255, 3.08), (-0.9167, -1.455, 3.08), (-0.6719, 0.6724, 3.077), (-3.635e-12, -1.455, 3.08), (0.6719, 0.6724, 3.077), (-3.635e-12, 0.9172, 3.077), (0.659, -1.366, 3.08), (0.659, 0.03917, 3.08), (-0.659, 0.03917, 3.08), (-0.659, -1.366, 3.08), (-0.4709, 0.5555, 3.078), (-3.635e-12, -1.366, 3.08), (0.4709, 0.5555, 3.078), (-3.635e-12, 0.7271, 3.078), (0.4479, 0.7535, 2.866), (0.224, 0.8351, 2.866), (0.6111, -1.455, 2.869), (0.3056, -1.455, 2.869), (0.3139, 0.6122, 2.867), (0.157, 0.6694, 2.867), (0.4394, -1.367, 2.869), (0.2197, -1.367, 2.869), (0.2197, -0.1977, 2.869), (0.4394, -0.07951, 2.869), (0.4479, 0.754, 3.077), (0.224, 0.8356, 3.077), (0.6111, -1.455, 3.08), (0.3056, -1.455, 3.08), (0.3139, 0.6127, 3.078), (0.157, 0.6699, 3.078), (0.4394, -1.366, 3.08), (0.2197, -1.366, 3.08), (-0.6111, -1.455, 2.869), (-0.3056, -1.455, 2.869), (-0.224, 0.8351, 2.866), (-0.4479, 0.7535, 2.866), (-0.4394, -1.367, 2.869), (-0.2197, -1.367, 2.869), (-0.157, 0.6694, 2.867), (-0.3139, 0.6122, 2.867), (-0.4394, -0.07951, 2.869), (-0.2197, -0.1977, 2.869), (-0.6111, -1.455, 3.08), (-0.3056, -1.455, 3.08), (-0.224, 0.8356, 3.077), (-0.4479, 0.754, 3.077), (-0.4394, -1.366, 3.08), (-0.2197, -1.366, 3.08), (-0.157, 0.6699, 3.078), (-0.3139, 0.6127, 3.078), (0.659, -1.367, 2.946), (0.659, 0.03874, 2.946), (-0.659, 0.03874, 2.946), (-0.659, -1.367, 2.946), (-0.4709, 0.5551, 2.944), (-0.2197, -1.367, 2.946), (1.948e-10, -1.367, 2.946), (0.4709, 0.5551, 2.944), (0.157, 0.6695, 2.944), (1.948e-10, 0.7267, 2.944), (-0.3139, 0.6123, 2.944), (0.2197, -1.367, 2.946), (0.4394, -0.07941, 2.946), (-0.2197, -0.1976, 2.946), (1.948e-10, -0.3157, 2.945), (0.3139, 0.6123, 2.944), (0.4394, -1.367, 2.946), (0.2197, -0.1976, 2.946), (-0.4394, -1.367, 2.946), (-0.157, 0.6695, 2.944), (-0.4394, -0.07941, 2.946)], [], [(1, 14, 72, 70), (54, 13, 71, 86), (50, 7, 19, 60), (14, 1, 26, 28), (6, 8, 20, 18), (1, 13, 27, 26), (7, 6, 18, 19), (12, 2, 25, 24), (38, 12, 24, 48), (5, 4, 16, 17), (13, 1, 70, 71), (55, 59, 81, 73), (24, 25, 17, 16), (26, 27, 19, 18), (28, 26, 18, 20), (65, 29, 21, 61), (25, 30, 22, 17), (47, 31, 23, 43), (67, 28, 20, 63), (48, 24, 16, 44), (55, 9, 29, 65), (10, 5, 17, 22), (2, 15, 30, 25), (32, 10, 22, 42), (37, 3, 31, 47), (52, 11, 23, 62), (57, 14, 28, 67), (35, 0, 21, 45), (4, 34, 44, 16), (34, 35, 45, 44), (15, 36, 46, 30), (36, 37, 47, 46), (11, 33, 43, 23), (33, 32, 42, 43), (29, 49, 45, 21), (49, 48, 44, 45), (30, 46, 42, 22), (46, 47, 43, 42), (2, 12, 68, 69), (40, 41, 38, 39), (9, 39, 49, 29), (39, 38, 48, 49), (38, 41, 80, 84), (36, 41, 40, 37), (3, 56, 66, 31), (56, 57, 67, 66), (8, 53, 63, 20), (53, 52, 62, 63), (13, 54, 64, 27), (54, 55, 65, 64), (31, 66, 62, 23), (66, 67, 63, 62), (27, 64, 60, 19), (64, 65, 61, 60), (39, 9, 74, 79), (59, 58, 57, 56), (0, 51, 61, 21), (51, 50, 60, 61), (58, 54, 86, 88), (54, 58, 59, 55), (76, 85, 82, 77), (73, 81, 82, 74), (88, 70, 72, 78), (80, 69, 68, 84), (82, 85, 79, 74), (75, 69, 80, 83), (82, 81, 87, 77), (71, 70, 88, 86), (41, 36, 83, 80), (59, 56, 87, 81), (9, 55, 73, 74), (56, 3, 77, 87), (37, 40, 85, 76), (57, 58, 88, 78), (15, 2, 69, 75), (36, 15, 75, 83), (3, 37, 76, 77), (14, 57, 78, 72), (40, 39, 79, 85), (12, 38, 84, 68)])
_uv = me_grid_002.uv_layers.new(name='UVMap')
_uv.uv.foreach_set('vector', [0.1462, 0.4695, 0.184, 0.816, 0.184, 0.816, 0.1462, 0.4695, 0.2603, 0.5, 0.1405, 0.5, 0.1405, 0.5, 0.2603, 0.5, 0.0, 0.0, 0.0, 0.0, 0.0, 0.0, 0.0, 0.0, 0.184, 0.816, 0.1462, 0.4695, 0.1462, 0.4695, 0.184, 0.816, 0.0, 0.0, 0.0, 0.0, 0.0, 0.0, 0.0, 0.0, 0.1462, 0.4695, 0.1405, 0.5, 0.1405, 0.5, 0.1462, 0.4695, 0.0, 0.0, 0.0, 0.0, 0.0, 0.0, 0.0, 0.0, 0.8595, 0.5, 0.8538, 0.4695, 0.8538, 0.4695, 0.8595, 0.5, 0.7397, 0.5, 0.8595, 0.5, 0.8595, 0.5, 0.7397, 0.5, 0.0, 0.0, 0.0, 0.0, 0.0, 0.0, 0.0, 0.0, 0.1405, 0.5, 0.1462, 0.4695, 0.1462, 0.4695, 0.1405, 0.5, 0.3802, 0.5, 0.3821, 0.4898, 0.3821, 0.4898, 0.3802, 0.5, 0.8595, 0.5, 0.8538, 0.4695, 1.0, 0.5, 1.0, 0.5, 0.1462, 0.4695, 0.1405, 0.5, 0.0, 0.5, 0.0, 0.5, 0.184, 0.816, 0.1462, 0.4695, 0.0, 0.5, 0.0, 1.0, 0.3802, 0.5, 0.5, 0.5, 0.5, 0.5, 0.3333, 0.5, 0.8538, 0.4695, 0.816, 0.816, 1.0, 1.0, 1.0, 0.5, 0.6053, 0.839, 0.5, 0.8504, 0.5, 1.0, 0.6667, 1.0, 0.2893, 0.8275, 0.184, 0.816, 0.0, 1.0, 0.1667, 1.0, 0.7397, 0.5, 0.8595, 0.5, 1.0, 0.5, 0.8333, 0.5, 0.3802, 0.5, 0.5, 0.5, 0.5, 0.5, 0.3802, 0.5, 0.0, 0.0, 0.0, 0.0, 0.0, 0.0, 0.0, 0.0, 0.8538, 0.4695, 0.816, 0.816, 0.816, 0.816, 0.8538, 0.4695, 0.0, 0.0, 0.0, 0.0, 0.0, 0.0, 0.0, 0.0, 0.6053, 0.839, 0.5, 0.8504, 0.5, 0.8504, 0.6053, 0.839, 0.0, 0.0, 0.0, 0.0, 0.0, 0.0, 0.0, 0.0, 0.2893, 0.8275, 0.184, 0.816, 0.184, 0.816, 0.2893, 0.8275, 0.0, 0.0, 0.0, 0.0, 0.0, 0.0, 0.0, 0.0, 0.0, 0.0, 0.0, 0.0, 0.0, 0.0, 0.0, 0.0, 0.0, 0.0, 0.0, 0.0, 0.0, 0.0, 0.0, 0.0, 0.816, 0.816, 0.7107, 0.8275, 0.7107, 0.8275, 0.816, 0.816, 0.7107, 0.8275, 0.6053, 0.839, 0.6053, 0.839, 0.7107, 0.8275, 0.0, 0.0, 0.0, 0.0, 0.0, 0.0, 0.0, 0.0, 0.0, 0.0, 0.0, 0.0, 0.0, 0.0, 0.0, 0.0, 0.5, 0.5, 0.6198, 0.5, 0.6667, 0.5, 0.5, 0.5, 0.6198, 0.5, 0.7397, 0.5, 0.8333, 0.5, 0.6667, 0.5, 0.816, 0.816, 0.7107, 0.8275, 0.8333, 1.0, 1.0, 1.0, 0.7107, 0.8275, 0.6053, 0.839, 0.6667, 1.0, 0.8333, 1.0, 0.8538, 0.4695, 0.8595, 0.5, 0.8595, 0.5, 0.8538, 0.4695, 0.6179, 0.4898, 0.7359, 0.4797, 0.7397, 0.5, 0.6198, 0.5, 0.5, 0.5, 0.6198, 0.5, 0.6198, 0.5, 0.5, 0.5, 0.6198, 0.5, 0.7397, 0.5, 0.7397, 0.5, 0.6198, 0.5, 0.7397, 0.5, 0.7359, 0.4797, 0.7359, 0.4797, 0.7397, 0.5, 0.7107, 0.8275, 0.7359, 0.4797, 0.6179, 0.4898, 0.6053, 0.839, 0.5, 0.8504, 0.3947, 0.839, 0.3947, 0.839, 0.5, 0.8504, 0.3947, 0.839, 0.2893, 0.8275, 0.2893, 0.8275, 0.3947, 0.839, 0.0, 0.0, 0.0, 0.0, 0.0, 0.0, 0.0, 0.0, 0.0, 0.0, 0.0, 0.0, 0.0, 0.0, 0.0, 0.0, 0.1405, 0.5, 0.2603, 0.5, 0.2603, 0.5, 0.1405, 0.5, 0.2603, 0.5, 0.3802, 0.5, 0.3802, 0.5, 0.2603, 0.5, 0.5, 0.8504, 0.3947, 0.839, 0.3333, 1.0, 0.5, 1.0, 0.3947, 0.839, 0.2893, 0.8275, 0.1667, 1.0, 0.3333, 1.0, 0.1405, 0.5, 0.2603, 0.5, 0.1667, 0.5, 0.0, 0.5, 0.2603, 0.5, 0.3802, 0.5, 0.3333, 0.5, 0.1667, 0.5, 0.6198, 0.5, 0.5, 0.5, 0.5, 0.5, 0.6198, 0.5, 0.3821, 0.4898, 0.2641, 0.4797, 0.2893, 0.8275, 0.3947, 0.839, 0.0, 0.0, 0.0, 0.0, 0.0, 0.0, 0.0, 0.0, 0.0, 0.0, 0.0, 0.0, 0.0, 0.0, 0.0, 0.0, 0.2641, 0.4797, 0.2603, 0.5, 0.2603, 0.5, 0.2641, 0.4797, 0.2603, 0.5, 0.2641, 0.4797, 0.3821, 0.4898, 0.3802, 0.5, 0.6053, 0.839, 0.6179, 0.4898, 0.5, 0.5, 0.5, 0.8504, 0.3802, 0.5, 0.3821, 0.4898, 0.5, 0.5, 0.5, 0.5, 0.2641, 0.4797, 0.1462, 0.4695, 0.184, 0.816, 0.2893, 0.8275, 0.7359, 0.4797, 0.8538, 0.4695, 0.8595, 0.5, 0.7397, 0.5, 0.5, 0.5, 0.6179, 0.4898, 0.6198, 0.5, 0.5, 0.5, 0.816, 0.816, 0.8538, 0.4695, 0.7359, 0.4797, 0.7107, 0.8275, 0.5, 0.5, 0.3821, 0.4898, 0.3947, 0.839, 0.5, 0.8504, 0.1405, 0.5, 0.1462, 0.4695, 0.2641, 0.4797, 0.2603, 0.5, 0.7359, 0.4797, 0.7107, 0.8275, 0.7107, 0.8275, 0.7359, 0.4797, 0.3821, 0.4898, 0.3947, 0.839, 0.3947, 0.839, 0.3821, 0.4898, 0.5, 0.5, 0.3802, 0.5, 0.3802, 0.5, 0.5, 0.5, 0.3947, 0.839, 0.5, 0.8504, 0.5, 0.8504, 0.3947, 0.839, 0.6053, 0.839, 0.6179, 0.4898, 0.6179, 0.4898, 0.6053, 0.839, 0.2893, 0.8275, 0.2641, 0.4797, 0.2641, 0.4797, 0.2893, 0.8275, 0.816, 0.816, 0.8538, 0.4695, 0.8538, 0.4695, 0.816, 0.816, 0.7107, 0.8275, 0.816, 0.816, 0.816, 0.816, 0.7107, 0.8275, 0.5, 0.8504, 0.6053, 0.839, 0.6053, 0.839, 0.5, 0.8504, 0.184, 0.816, 0.2893, 0.8275, 0.2893, 0.8275, 0.184, 0.816, 0.6179, 0.4898, 0.6198, 0.5, 0.6198, 0.5, 0.6179, 0.4898, 0.8595, 0.5, 0.7397, 0.5, 0.7397, 0.5, 0.8595, 0.5])
me_grid_002.materials.append(mat_material_001)
me_grid_002.use_remesh_fix_poles = True
me_grid_002.use_remesh_preserve_attributes = False
me_grid_002.update()
me_grid_003 = bpy.data.meshes.new('Grid.003')
me_grid_003.from_pydata([(-1.0, -1.0, 0.0), (1.0, -1.0, 0.0), (-1.0, 1.0, 1.219), (1.0, 1.0, 1.219), (-1.0, 0.7235, 0.0), (-1.0, 1.0, 0.2765), (-1.0, 0.7464, 0.0009443), (-1.0, 0.769, 0.003771), (-1.0, 0.7914, 0.00846), (-1.0, 0.8133, 0.01498), (-1.0, 0.8346, 0.02329), (-1.0, 0.8551, 0.03332), (-1.0, 0.8747, 0.04502), (-1.0, 0.8933, 0.0583), (-1.0, 0.9108, 0.07306), (-1.0, 0.9269, 0.08922), (-1.0, 0.9417, 0.1067), (-1.0, 0.955, 0.1253), (-1.0, 0.9667, 0.1449), (-1.0, 0.9767, 0.1654), (-1.0, 0.985, 0.1867), (-1.0, 0.9915, 0.2086), (-1.0, 0.9962, 0.231), (-1.0, 0.9991, 0.2536), (1.0, 1.0, 0.2765), (1.0, 0.7235, 0.0), (1.0, 0.9991, 0.2536), (1.0, 0.9962, 0.231), (1.0, 0.9915, 0.2086), (1.0, 0.985, 0.1867), (1.0, 0.9767, 0.1654), (1.0, 0.9667, 0.1449), (1.0, 0.955, 0.1253), (1.0, 0.9417, 0.1067), (1.0, 0.9269, 0.08922), (1.0, 0.9108, 0.07306), (1.0, 0.8933, 0.0583), (1.0, 0.8747, 0.04502), (1.0, 0.8551, 0.03332), (1.0, 0.8346, 0.02329), (1.0, 0.8133, 0.01498), (1.0, 0.7914, 0.00846), (1.0, 0.769, 0.003771), (1.0, 0.7464, 0.0009443)], [], [(5, 24, 3, 2), (24, 5, 23, 26), (26, 23, 22, 27), (27, 22, 21, 28), (28, 21, 20, 29), (29, 20, 19, 30), (30, 19, 18, 31), (31, 18, 17, 32), (32, 17, 16, 33), (33, 16, 15, 34), (34, 15, 14, 35), (35, 14, 13, 36), (36, 13, 12, 37), (37, 12, 11, 38), (38, 11, 10, 39), (39, 10, 9, 40), (40, 9, 8, 41), (41, 8, 7, 42), (42, 7, 6, 43), (43, 6, 4, 25), (0, 1, 25, 4)])
me_grid_003.polygons.foreach_set('use_smooth', [True] * 21)
_uv = me_grid_003.uv_layers.new(name='UVMap')
_uv.uv.foreach_set('vector', [0.0, 1.0, 1.0, 1.0, 1.0, 1.0, 0.0, 1.0, 1.0, 1.0, 0.0, 1.0, 0.0, 1.0, 1.0, 1.0, 1.0, 1.0, 0.0, 1.0, 0.0, 1.0, 1.0, 1.0, 1.0, 1.0, 0.0, 1.0, 0.0, 1.0, 1.0, 1.0, 1.0, 1.0, 0.0, 1.0, 0.0, 1.0, 1.0, 1.0, 1.0, 1.0, 0.0, 1.0, 0.0, 1.0, 1.0, 1.0, 1.0, 1.0, 0.0, 1.0, 0.0, 1.0, 1.0, 1.0, 1.0, 1.0, 0.0, 1.0, 0.0, 1.0, 1.0, 1.0, 1.0, 1.0, 0.0, 1.0, 0.0, 1.0, 1.0, 1.0, 1.0, 1.0, 0.0, 1.0, 0.0, 1.0, 1.0, 1.0, 1.0, 1.0, 0.0, 1.0, 0.0, 0.9554, 1.0, 0.9554, 1.0, 0.9554, 0.0, 0.9554, 0.0, 0.9467, 1.0, 0.9467, 1.0, 0.9467, 0.0, 0.9467, 0.0, 0.9374, 1.0, 0.9374, 1.0, 0.9374, 0.0, 0.9374, 0.0, 0.9276, 1.0, 0.9276, 1.0, 0.9276, 0.0, 0.9276, 0.0, 0.9173, 1.0, 0.9173, 1.0, 0.9173, 0.0, 0.9173, 0.0, 0.9067, 1.0, 0.9067, 1.0, 0.9067, 0.0, 0.9067, 0.0, 0.8957, 1.0, 0.8957, 1.0, 0.8957, 0.0, 0.8957, 0.0, 0.8845, 1.0, 0.8845, 1.0, 0.8845, 0.0, 0.8845, 0.0, 0.8732, 1.0, 0.8732, 1.0, 0.8732, 0.0, 0.8732, 0.0, 0.8618, 1.0, 0.8618, 0.0, 0.0, 1.0, 0.0, 1.0, 0.8618, 0.0, 0.8618])
me_grid_003.use_remesh_fix_poles = True
me_grid_003.use_remesh_preserve_attributes = False
me_grid_003.update()

# ---- objects
ob_camera = bpy.data.objects.new('Camera', cam_camera)
ob_plane = bpy.data.objects.new('Plane', me_plane)
ob_grid = bpy.data.objects.new('Grid', me_grid)
ob_grid_001 = bpy.data.objects.new('Grid.001', me_grid_001)
ob_grid_002 = bpy.data.objects.new('Grid.002', me_grid_002)
ob_grid_003 = bpy.data.objects.new('Grid.003', me_grid_003)
ob_area = bpy.data.objects.new('Area', light_area)
ob_area_001 = bpy.data.objects.new('Area.001', light_area_001)
ob_area_002 = bpy.data.objects.new('Area.002', light_area_002)

# ---- transforms, parenting, visibility, modifiers, constraints
ob_camera.location = (7.359, -6.926, 4.958)
ob_camera.rotation_euler = (1.109, 0.0, 0.8149)
ob_camera.lock_rotations_4d = False
ob_camera.empty_display_type = 'ARROWS'
ob_camera.color = (0.0, 0.0, 0.0, 0.0)
ob_camera.display_type = 'WIRE'
ob_camera.lineart.crease_threshold = 0.0
ob_plane.location = (0.0, 0.0, -0.05801)
ob_grid.location = (0.0, 0.0, 0.0)
ob_grid_001.location = (0.0, 0.0, 1.869)
ob_grid_001.scale = (0.06368, 0.03665, 0.06368)
ob_grid_002.location = (0.0, 0.5832, 0.8046)
ob_grid_002.rotation_euler = (1.571, -0.0, 0.0)
ob_grid_002.scale = (0.5534, 0.5534, 0.5534)
ob_grid_003.location = (0.0, 0.0, 0.0)
ob_grid_003.scale = (3.249, 3.249, 3.249)
ob_area.location = (-1.445, -4.013, 2.101)
ob_area.rotation_euler = (-1.118, 0.2096, 2.828)
ob_area_001.location = (-3.122, 1.53, 2.268)
ob_area_001.rotation_euler = (0.7047, -0.796, -1.099)
ob_area_002.location = (2.557, -3.437, 3.366)
ob_area_002.rotation_euler = (0.2473, 1.188, -0.2616)

# ---- collection membership
col_collection.objects.link(ob_camera)
col_collection.objects.link(ob_plane)
col_collection.objects.link(ob_grid)
col_collection.objects.link(ob_grid_001)
col_collection.objects.link(ob_grid_002)
col_collection.objects.link(ob_grid_003)
col_collection.objects.link(ob_area)
col_collection.objects.link(ob_area_001)
col_collection.objects.link(ob_area_002)

# ---- scene / render settings (as saved in the file)
scene.camera = ob_camera
scene.frame_start = 500; scene.frame_end = 1500; scene.frame_set(9)
scene.render.engine = 'CYCLES'
scene.cycles.sampling_pattern = 'TABULATED_SOBOL'
scene.cycles.use_light_tree = False
scene.view_settings.view_transform = 'Filmic'
bpy.context.view_layer.update()
